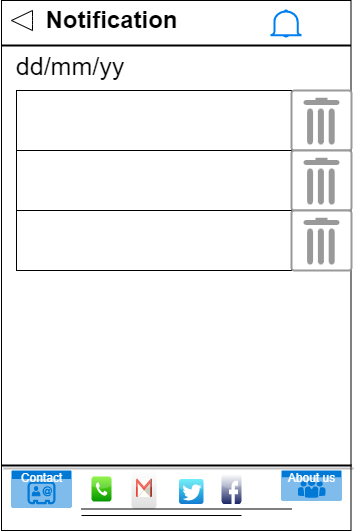

The diagram above was exported from draw.io. Its source (the exported page's mxGraphModel, read from the mxfile embedded in the PNG):
<mxGraphModel dx="1558" dy="2022" grid="1" gridSize="10" guides="1" tooltips="1" connect="1" arrows="1" fold="1" page="1" pageScale="1" pageWidth="850" pageHeight="1100" math="0" shadow="0">
  <root>
    <mxCell id="0" />
    <mxCell id="1" parent="0" />
    <mxCell id="SRfuhg3cBp6VPntONX4d-1" value="" style="rounded=0;whiteSpace=wrap;html=1;labelBackgroundColor=#FFFFFF;fillStyle=solid;fontSize=25;" vertex="1" parent="1">
      <mxGeometry x="10" y="-780" width="349.5" height="530" as="geometry" />
    </mxCell>
    <mxCell id="SRfuhg3cBp6VPntONX4d-2" value="" style="line;strokeWidth=2;html=1;labelBackgroundColor=#FFFFFF;fillStyle=solid;fontSize=25;" vertex="1" parent="1">
      <mxGeometry x="10" y="-740" width="349.5" height="10" as="geometry" />
    </mxCell>
    <mxCell id="SRfuhg3cBp6VPntONX4d-3" value="" style="html=1;shadow=0;dashed=0;align=center;verticalAlign=middle;shape=mxgraph.arrows2.arrow;dy=0.6;dx=40;flipH=1;notch=0;labelBackgroundColor=#FFFFFF;fillStyle=solid;fontSize=25;" vertex="1" parent="1">
      <mxGeometry x="20" y="-770" width="21" height="20" as="geometry" />
    </mxCell>
    <mxCell id="SRfuhg3cBp6VPntONX4d-4" value="Notification" style="text;strokeColor=none;fillColor=none;html=1;fontSize=24;fontStyle=1;verticalAlign=middle;align=center;labelBackgroundColor=#FFFFFF;fillStyle=solid;" vertex="1" parent="1">
      <mxGeometry x="70" y="-780" width="100" height="40" as="geometry" />
    </mxCell>
    <mxCell id="SRfuhg3cBp6VPntONX4d-5" value="" style="rounded=0;whiteSpace=wrap;html=1;labelBackgroundColor=#FFFFFF;fillStyle=solid;fontSize=25;" vertex="1" parent="1">
      <mxGeometry x="25" y="-690" width="275" height="60" as="geometry" />
    </mxCell>
    <mxCell id="SRfuhg3cBp6VPntONX4d-6" value="" style="rounded=0;whiteSpace=wrap;html=1;labelBackgroundColor=#FFFFFF;fillStyle=solid;fontSize=25;" vertex="1" parent="1">
      <mxGeometry x="25" y="-630" width="275" height="60" as="geometry" />
    </mxCell>
    <mxCell id="SRfuhg3cBp6VPntONX4d-7" value="" style="rounded=0;whiteSpace=wrap;html=1;labelBackgroundColor=#FFFFFF;fillStyle=solid;fontSize=25;" vertex="1" parent="1">
      <mxGeometry x="25" y="-570" width="275" height="60" as="geometry" />
    </mxCell>
    <mxCell id="SRfuhg3cBp6VPntONX4d-8" value="" style="strokeColor=#999999;verticalLabelPosition=bottom;shadow=0;dashed=0;verticalAlign=top;strokeWidth=2;html=1;shape=mxgraph.mockup.misc.trashcanIcon;labelBackgroundColor=#FFFFFF;fillStyle=solid;fontSize=25;" vertex="1" parent="1">
      <mxGeometry x="300" y="-690" width="60" height="60" as="geometry" />
    </mxCell>
    <mxCell id="SRfuhg3cBp6VPntONX4d-9" value="" style="strokeColor=#999999;verticalLabelPosition=bottom;shadow=0;dashed=0;verticalAlign=top;strokeWidth=2;html=1;shape=mxgraph.mockup.misc.trashcanIcon;labelBackgroundColor=#FFFFFF;fillStyle=solid;fontSize=25;" vertex="1" parent="1">
      <mxGeometry x="300" y="-630" width="60" height="60" as="geometry" />
    </mxCell>
    <mxCell id="SRfuhg3cBp6VPntONX4d-10" value="" style="strokeColor=#999999;verticalLabelPosition=bottom;shadow=0;dashed=0;verticalAlign=top;strokeWidth=2;html=1;shape=mxgraph.mockup.misc.trashcanIcon;labelBackgroundColor=#FFFFFF;fillStyle=solid;fontSize=25;" vertex="1" parent="1">
      <mxGeometry x="300" y="-570" width="60" height="60" as="geometry" />
    </mxCell>
    <mxCell id="SRfuhg3cBp6VPntONX4d-11" value="dd/mm/yy" style="text;html=1;strokeColor=none;fillColor=none;align=center;verticalAlign=middle;whiteSpace=wrap;rounded=0;labelBackgroundColor=#FFFFFF;fillStyle=solid;fontSize=25;" vertex="1" parent="1">
      <mxGeometry x="48.75" y="-730" width="60" height="30" as="geometry" />
    </mxCell>
    <mxCell id="SRfuhg3cBp6VPntONX4d-12" value="" style="html=1;verticalLabelPosition=bottom;align=center;labelBackgroundColor=#ffffff;verticalAlign=top;strokeWidth=2;strokeColor=#0080F0;shadow=0;dashed=0;shape=mxgraph.ios7.icons.bell;fillStyle=solid;fontSize=20;" vertex="1" parent="1">
      <mxGeometry x="279" y="-770" width="31" height="26.1" as="geometry" />
    </mxCell>
    <mxCell id="SRfuhg3cBp6VPntONX4d-13" value="" style="endArrow=none;html=1;rounded=0;" edge="1" parent="1">
      <mxGeometry width="50" height="50" relative="1" as="geometry">
        <mxPoint x="190" y="-750" as="sourcePoint" />
        <mxPoint x="190" y="-750" as="targetPoint" />
      </mxGeometry>
    </mxCell>
    <mxCell id="P6AHs1Pd5GUblSc78RZS-1" value="" style="dashed=0;outlineConnect=0;html=1;align=center;labelPosition=center;verticalLabelPosition=bottom;verticalAlign=top;shape=mxgraph.webicons.facebook;fillColor=default;gradientColor=#1A2665;fontFamily=Helvetica;fontSize=15;fontColor=default;strokeColor=default;strokeWidth=1;fillStyle=auto;" vertex="1" parent="1">
      <mxGeometry x="230" y="-306.5" width="20" height="30" as="geometry" />
    </mxCell>
    <mxCell id="P6AHs1Pd5GUblSc78RZS-2" value="" style="dashed=0;outlineConnect=0;html=1;align=center;labelPosition=center;verticalLabelPosition=bottom;verticalAlign=top;shape=mxgraph.webicons.phone;fillColor=#76F21E;gradientColor=#079704;fillStyle=auto;strokeWidth=1;fontSize=15;" vertex="1" parent="1">
      <mxGeometry x="100" y="-304" width="20" height="25" as="geometry" />
    </mxCell>
    <mxCell id="P6AHs1Pd5GUblSc78RZS-3" value="" style="dashed=0;outlineConnect=0;html=1;align=center;labelPosition=center;verticalLabelPosition=bottom;verticalAlign=top;shape=mxgraph.webicons.twitter;fillColor=#49EAF7;gradientColor=#137BD0;fillStyle=auto;strokeWidth=1;fontSize=15;" vertex="1" parent="1">
      <mxGeometry x="187.5" y="-301.5" width="24.5" height="25" as="geometry" />
    </mxCell>
    <mxCell id="P6AHs1Pd5GUblSc78RZS-4" value="" style="dashed=0;outlineConnect=0;html=1;align=center;labelPosition=center;verticalLabelPosition=bottom;verticalAlign=top;shape=mxgraph.webicons.gmail;gradientColor=#DFDEDE" vertex="1" parent="1">
      <mxGeometry x="140" y="-311.5" width="25" height="40" as="geometry" />
    </mxCell>
    <mxCell id="P6AHs1Pd5GUblSc78RZS-5" value="About us" style="html=1;strokeColor=none;fillColor=#0079D6;labelPosition=center;verticalLabelPosition=middle;verticalAlign=top;align=center;fontSize=12;outlineConnect=0;spacingTop=-6;fontColor=#FFFFFF;sketch=0;shape=mxgraph.sitemap.about_us;" vertex="1" parent="1">
      <mxGeometry x="290" y="-310" width="60" height="30" as="geometry" />
    </mxCell>
    <mxCell id="P6AHs1Pd5GUblSc78RZS-6" value="Contact" style="html=1;strokeColor=none;fillColor=#0079D6;labelPosition=center;verticalLabelPosition=middle;verticalAlign=top;align=center;fontSize=12;outlineConnect=0;spacingTop=-6;fontColor=#FFFFFF;sketch=0;shape=mxgraph.sitemap.contact;" vertex="1" parent="1">
      <mxGeometry x="20" y="-310" width="60" height="37" as="geometry" />
    </mxCell>
    <mxCell id="P6AHs1Pd5GUblSc78RZS-7" value="" style="line;strokeWidth=1;html=1;fontSize=15;spacing=1;" vertex="1" parent="1">
      <mxGeometry x="90" y="-276.5" width="210" height="10" as="geometry" />
    </mxCell>
    <mxCell id="P6AHs1Pd5GUblSc78RZS-8" value="" style="line;strokeWidth=1;html=1;fontSize=15;" vertex="1" parent="1">
      <mxGeometry x="90" y="-270" width="160" height="10" as="geometry" />
    </mxCell>
    <mxCell id="P6AHs1Pd5GUblSc78RZS-9" value="" style="line;strokeWidth=2;html=1;shadow=1;fontSize=22;" vertex="1" parent="1">
      <mxGeometry x="10" y="-320" width="350" height="10" as="geometry" />
    </mxCell>
  </root>
</mxGraphModel>